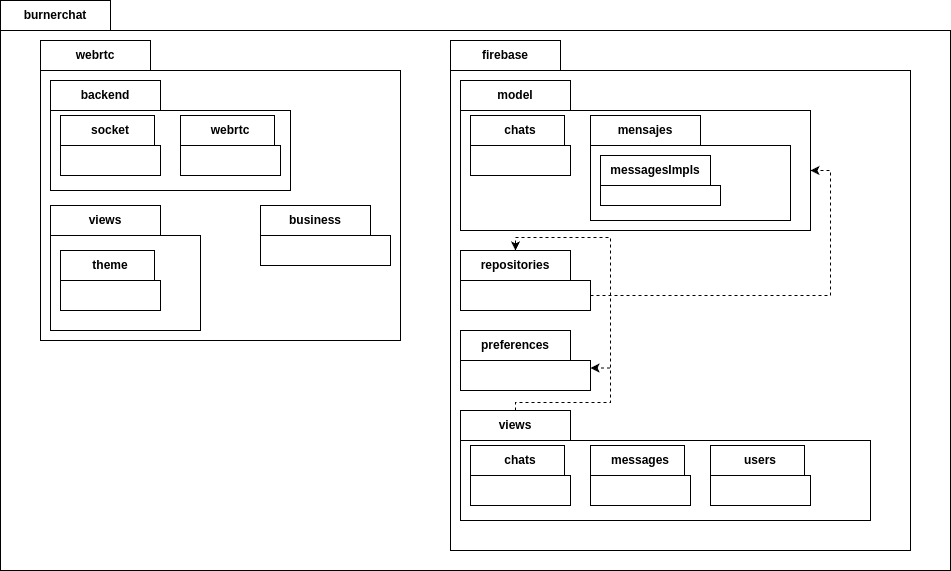

The diagram above was exported from draw.io. Its source (the exported page's mxGraphModel, read from the mxfile embedded in the PNG):
<mxGraphModel dx="2172" dy="1122" grid="0" gridSize="10" guides="1" tooltips="1" connect="1" arrows="1" fold="1" page="0" pageScale="1" pageWidth="850" pageHeight="1100" math="0" shadow="0">
  <root>
    <mxCell id="0" />
    <mxCell id="1" parent="0" />
    <mxCell id="8EYJDYccdS2qHm0h2Fd0-3" value="burnerchat" style="shape=folder;fontStyle=1;tabWidth=110;tabHeight=30;tabPosition=left;html=1;boundedLbl=1;labelInHeader=1;container=1;collapsible=0;recursiveResize=0;whiteSpace=wrap;" vertex="1" parent="1">
      <mxGeometry x="-560" y="-120" width="950" height="570" as="geometry" />
    </mxCell>
    <mxCell id="8EYJDYccdS2qHm0h2Fd0-6" value="firebase" style="shape=folder;fontStyle=1;tabWidth=110;tabHeight=30;tabPosition=left;html=1;boundedLbl=1;labelInHeader=1;container=1;collapsible=0;recursiveResize=0;whiteSpace=wrap;" vertex="1" parent="8EYJDYccdS2qHm0h2Fd0-3">
      <mxGeometry x="450" y="40" width="460" height="510" as="geometry" />
    </mxCell>
    <mxCell id="8EYJDYccdS2qHm0h2Fd0-17" value="model" style="shape=folder;fontStyle=1;tabWidth=110;tabHeight=30;tabPosition=left;html=1;boundedLbl=1;labelInHeader=1;container=1;collapsible=0;recursiveResize=0;whiteSpace=wrap;" vertex="1" parent="8EYJDYccdS2qHm0h2Fd0-6">
      <mxGeometry x="10" y="40" width="350" height="150" as="geometry" />
    </mxCell>
    <mxCell id="8EYJDYccdS2qHm0h2Fd0-18" value="chats" style="shape=folder;fontStyle=1;tabWidth=110;tabHeight=30;tabPosition=left;html=1;boundedLbl=1;labelInHeader=1;container=1;collapsible=0;recursiveResize=0;whiteSpace=wrap;" vertex="1" parent="8EYJDYccdS2qHm0h2Fd0-17">
      <mxGeometry x="10" y="35" width="100" height="60" as="geometry" />
    </mxCell>
    <mxCell id="8EYJDYccdS2qHm0h2Fd0-19" value="mensajes" style="shape=folder;fontStyle=1;tabWidth=110;tabHeight=30;tabPosition=left;html=1;boundedLbl=1;labelInHeader=1;container=1;collapsible=0;recursiveResize=0;whiteSpace=wrap;" vertex="1" parent="8EYJDYccdS2qHm0h2Fd0-17">
      <mxGeometry x="130" y="35" width="200" height="105" as="geometry" />
    </mxCell>
    <mxCell id="8EYJDYccdS2qHm0h2Fd0-32" value="messagesImpls" style="shape=folder;fontStyle=1;tabWidth=110;tabHeight=30;tabPosition=left;html=1;boundedLbl=1;labelInHeader=1;container=1;collapsible=0;recursiveResize=0;whiteSpace=wrap;" vertex="1" parent="8EYJDYccdS2qHm0h2Fd0-19">
      <mxGeometry x="10" y="40" width="120" height="50" as="geometry" />
    </mxCell>
    <mxCell id="8EYJDYccdS2qHm0h2Fd0-24" value="repositories" style="shape=folder;fontStyle=1;tabWidth=110;tabHeight=30;tabPosition=left;html=1;boundedLbl=1;labelInHeader=1;container=1;collapsible=0;recursiveResize=0;whiteSpace=wrap;" vertex="1" parent="8EYJDYccdS2qHm0h2Fd0-6">
      <mxGeometry x="10" y="210" width="130" height="60" as="geometry" />
    </mxCell>
    <mxCell id="8EYJDYccdS2qHm0h2Fd0-27" value="views" style="shape=folder;fontStyle=1;tabWidth=110;tabHeight=30;tabPosition=left;html=1;boundedLbl=1;labelInHeader=1;container=1;collapsible=0;recursiveResize=0;whiteSpace=wrap;" vertex="1" parent="8EYJDYccdS2qHm0h2Fd0-6">
      <mxGeometry x="10" y="370" width="410" height="110" as="geometry" />
    </mxCell>
    <mxCell id="8EYJDYccdS2qHm0h2Fd0-28" value="chats" style="shape=folder;fontStyle=1;tabWidth=110;tabHeight=30;tabPosition=left;html=1;boundedLbl=1;labelInHeader=1;container=1;collapsible=0;recursiveResize=0;whiteSpace=wrap;" vertex="1" parent="8EYJDYccdS2qHm0h2Fd0-27">
      <mxGeometry x="10" y="35" width="100" height="60" as="geometry" />
    </mxCell>
    <mxCell id="8EYJDYccdS2qHm0h2Fd0-29" value="messages" style="shape=folder;fontStyle=1;tabWidth=110;tabHeight=30;tabPosition=left;html=1;boundedLbl=1;labelInHeader=1;container=1;collapsible=0;recursiveResize=0;whiteSpace=wrap;" vertex="1" parent="8EYJDYccdS2qHm0h2Fd0-27">
      <mxGeometry x="130" y="35" width="100" height="60" as="geometry" />
    </mxCell>
    <mxCell id="8EYJDYccdS2qHm0h2Fd0-33" value="users" style="shape=folder;fontStyle=1;tabWidth=110;tabHeight=30;tabPosition=left;html=1;boundedLbl=1;labelInHeader=1;container=1;collapsible=0;recursiveResize=0;whiteSpace=wrap;" vertex="1" parent="8EYJDYccdS2qHm0h2Fd0-27">
      <mxGeometry x="250" y="35" width="100" height="60" as="geometry" />
    </mxCell>
    <mxCell id="8EYJDYccdS2qHm0h2Fd0-31" value="preferences" style="shape=folder;fontStyle=1;tabWidth=110;tabHeight=30;tabPosition=left;html=1;boundedLbl=1;labelInHeader=1;container=1;collapsible=0;recursiveResize=0;whiteSpace=wrap;" vertex="1" parent="8EYJDYccdS2qHm0h2Fd0-6">
      <mxGeometry x="10" y="290" width="130" height="60" as="geometry" />
    </mxCell>
    <mxCell id="8EYJDYccdS2qHm0h2Fd0-35" style="edgeStyle=orthogonalEdgeStyle;rounded=0;orthogonalLoop=1;jettySize=auto;html=1;exitX=0;exitY=0;exitDx=55;exitDy=0;exitPerimeter=0;entryX=0;entryY=0;entryDx=130;entryDy=37.5;entryPerimeter=0;dashed=1;" edge="1" parent="8EYJDYccdS2qHm0h2Fd0-6" source="8EYJDYccdS2qHm0h2Fd0-27" target="8EYJDYccdS2qHm0h2Fd0-31">
      <mxGeometry relative="1" as="geometry">
        <Array as="points">
          <mxPoint x="65" y="362" />
          <mxPoint x="160" y="362" />
          <mxPoint x="160" y="328" />
        </Array>
      </mxGeometry>
    </mxCell>
    <mxCell id="8EYJDYccdS2qHm0h2Fd0-37" style="edgeStyle=orthogonalEdgeStyle;rounded=0;orthogonalLoop=1;jettySize=auto;html=1;exitX=0;exitY=0;exitDx=130;exitDy=45;exitPerimeter=0;entryX=0;entryY=0;entryDx=350;entryDy=90;entryPerimeter=0;dashed=1;" edge="1" parent="8EYJDYccdS2qHm0h2Fd0-6" source="8EYJDYccdS2qHm0h2Fd0-24" target="8EYJDYccdS2qHm0h2Fd0-17">
      <mxGeometry relative="1" as="geometry" />
    </mxCell>
    <mxCell id="8EYJDYccdS2qHm0h2Fd0-38" style="edgeStyle=orthogonalEdgeStyle;rounded=0;orthogonalLoop=1;jettySize=auto;html=1;exitX=0;exitY=0;exitDx=55;exitDy=0;exitPerimeter=0;entryX=0;entryY=0;entryDx=55;entryDy=0;entryPerimeter=0;dashed=1;" edge="1" parent="8EYJDYccdS2qHm0h2Fd0-6" source="8EYJDYccdS2qHm0h2Fd0-27" target="8EYJDYccdS2qHm0h2Fd0-24">
      <mxGeometry relative="1" as="geometry">
        <Array as="points">
          <mxPoint x="65" y="362" />
          <mxPoint x="160" y="362" />
          <mxPoint x="160" y="197" />
          <mxPoint x="65" y="197" />
        </Array>
      </mxGeometry>
    </mxCell>
    <mxCell id="8EYJDYccdS2qHm0h2Fd0-8" value="webrtc" style="shape=folder;fontStyle=1;tabWidth=110;tabHeight=30;tabPosition=left;html=1;boundedLbl=1;labelInHeader=1;container=1;collapsible=0;recursiveResize=0;whiteSpace=wrap;" vertex="1" parent="8EYJDYccdS2qHm0h2Fd0-3">
      <mxGeometry x="40" y="40" width="360" height="300" as="geometry" />
    </mxCell>
    <mxCell id="8EYJDYccdS2qHm0h2Fd0-10" value="backend" style="shape=folder;fontStyle=1;tabWidth=110;tabHeight=30;tabPosition=left;html=1;boundedLbl=1;labelInHeader=1;container=1;collapsible=0;recursiveResize=0;whiteSpace=wrap;" vertex="1" parent="8EYJDYccdS2qHm0h2Fd0-8">
      <mxGeometry x="10" y="40" width="240" height="110" as="geometry" />
    </mxCell>
    <mxCell id="8EYJDYccdS2qHm0h2Fd0-14" value="socket" style="shape=folder;fontStyle=1;tabWidth=110;tabHeight=30;tabPosition=left;html=1;boundedLbl=1;labelInHeader=1;container=1;collapsible=0;recursiveResize=0;whiteSpace=wrap;" vertex="1" parent="8EYJDYccdS2qHm0h2Fd0-10">
      <mxGeometry x="10" y="35" width="100" height="60" as="geometry" />
    </mxCell>
    <mxCell id="8EYJDYccdS2qHm0h2Fd0-15" value="webrtc" style="shape=folder;fontStyle=1;tabWidth=110;tabHeight=30;tabPosition=left;html=1;boundedLbl=1;labelInHeader=1;container=1;collapsible=0;recursiveResize=0;whiteSpace=wrap;" vertex="1" parent="8EYJDYccdS2qHm0h2Fd0-10">
      <mxGeometry x="130" y="35" width="100" height="60" as="geometry" />
    </mxCell>
    <mxCell id="8EYJDYccdS2qHm0h2Fd0-12" value="business" style="shape=folder;fontStyle=1;tabWidth=110;tabHeight=30;tabPosition=left;html=1;boundedLbl=1;labelInHeader=1;container=1;collapsible=0;recursiveResize=0;whiteSpace=wrap;" vertex="1" parent="8EYJDYccdS2qHm0h2Fd0-8">
      <mxGeometry x="220" y="165" width="130" height="60" as="geometry" />
    </mxCell>
    <mxCell id="8EYJDYccdS2qHm0h2Fd0-13" value="views" style="shape=folder;fontStyle=1;tabWidth=110;tabHeight=30;tabPosition=left;html=1;boundedLbl=1;labelInHeader=1;container=1;collapsible=0;recursiveResize=0;whiteSpace=wrap;" vertex="1" parent="8EYJDYccdS2qHm0h2Fd0-8">
      <mxGeometry x="10" y="165" width="150" height="125" as="geometry" />
    </mxCell>
    <mxCell id="8EYJDYccdS2qHm0h2Fd0-16" value="theme" style="shape=folder;fontStyle=1;tabWidth=110;tabHeight=30;tabPosition=left;html=1;boundedLbl=1;labelInHeader=1;container=1;collapsible=0;recursiveResize=0;whiteSpace=wrap;" vertex="1" parent="8EYJDYccdS2qHm0h2Fd0-13">
      <mxGeometry x="10" y="45" width="100" height="60" as="geometry" />
    </mxCell>
  </root>
</mxGraphModel>